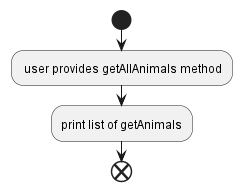

The diagram above was rendered by PlantUML. Its source (embedded in the PNG):
@startuml

start

: user provides getAllAnimals method;
:print list of getAnimals;
end;
@enduml